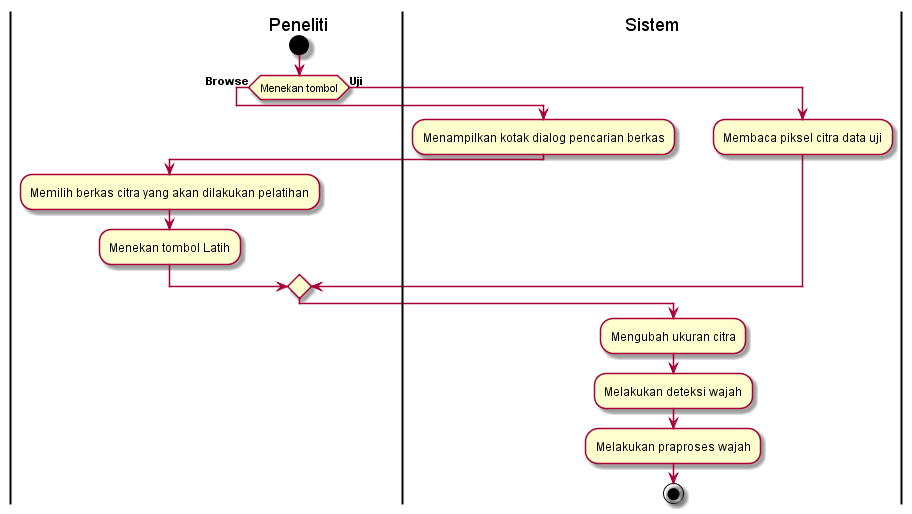

The diagram above was rendered by PlantUML. Its source (embedded in the PNG):
@startuml
|                                      Peneliti |
start

|                                      Peneliti |
if (Menekan tombol) then (**Browse**)
| Sistem |
:Menampilkan kotak dialog pencarian berkas;
|                                      Peneliti |
:Memilih berkas citra yang akan dilakukan pelatihan;
|                                      Peneliti |
:Menekan tombol Latih;
| Sistem |

else (**Uji          **)
| Sistem |
:Membaca piksel citra data uji;
endif
:Mengubah ukuran citra;
:Melakukan deteksi wajah;
:Melakukan praproses wajah;


stop
@enduml